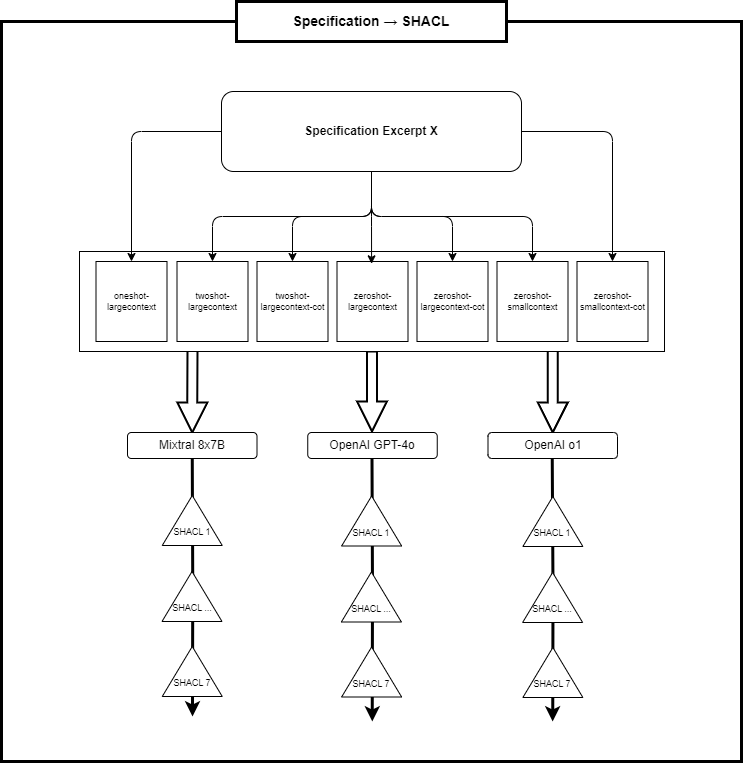

The diagram above was exported from draw.io. Its source (the exported page's mxGraphModel, read from the mxfile embedded in the PNG):
<mxGraphModel dx="1434" dy="1671" grid="1" gridSize="10" guides="1" tooltips="1" connect="1" arrows="1" fold="1" page="1" pageScale="1" pageWidth="1169" pageHeight="827" math="0" shadow="0">
  <root>
    <mxCell id="0" />
    <mxCell id="1" parent="0" />
    <mxCell id="FriIXbqn17BmP6a7B8vI-57" value="" style="whiteSpace=wrap;html=1;aspect=fixed;fillColor=none;strokeWidth=3;movable=1;resizable=1;rotatable=1;deletable=1;editable=1;locked=0;connectable=1;" parent="1" vertex="1">
      <mxGeometry x="990" y="10" width="740" height="740" as="geometry" />
    </mxCell>
    <mxCell id="3RGotDAST7tEpYwR5pgS-62" style="edgeStyle=orthogonalEdgeStyle;rounded=0;orthogonalLoop=1;jettySize=auto;html=1;strokeWidth=3;movable=1;resizable=1;rotatable=1;deletable=1;editable=1;locked=0;connectable=1;" parent="1" edge="1">
      <mxGeometry relative="1" as="geometry">
        <mxPoint x="1541.1399999999999" y="710" as="targetPoint" />
        <mxPoint x="1540.873333333333" y="447" as="sourcePoint" />
      </mxGeometry>
    </mxCell>
    <mxCell id="3RGotDAST7tEpYwR5pgS-61" style="edgeStyle=orthogonalEdgeStyle;rounded=0;orthogonalLoop=1;jettySize=auto;html=1;strokeWidth=3;movable=1;resizable=1;rotatable=1;deletable=1;editable=1;locked=0;connectable=1;" parent="1" edge="1">
      <mxGeometry relative="1" as="geometry">
        <mxPoint x="1360.77" y="710" as="targetPoint" />
        <mxPoint x="1360.503333333333" y="447" as="sourcePoint" />
      </mxGeometry>
    </mxCell>
    <mxCell id="FriIXbqn17BmP6a7B8vI-78" value="&lt;font style=&quot;&quot;&gt;&lt;span style=&quot;font-size: 14px;&quot;&gt;&lt;b&gt;Specification → SHACL&lt;/b&gt;&lt;/span&gt;&lt;/font&gt;" style="rounded=0;whiteSpace=wrap;html=1;fillColor=default;strokeWidth=3;movable=1;resizable=1;rotatable=1;deletable=1;editable=1;locked=0;connectable=1;" parent="1" vertex="1">
      <mxGeometry x="1225" y="-10" width="270" height="40" as="geometry" />
    </mxCell>
    <mxCell id="FriIXbqn17BmP6a7B8vI-79" value="&lt;b&gt;Specification Excerpt X&lt;/b&gt;" style="rounded=1;whiteSpace=wrap;html=1;movable=1;resizable=1;rotatable=1;deletable=1;editable=1;locked=0;connectable=1;" parent="1" vertex="1">
      <mxGeometry x="1210" y="80" width="300" height="80" as="geometry" />
    </mxCell>
    <mxCell id="3RGotDAST7tEpYwR5pgS-56" style="edgeStyle=orthogonalEdgeStyle;rounded=0;orthogonalLoop=1;jettySize=auto;html=1;shape=arrow;fillColor=none;strokeWidth=2;exitX=0.5;exitY=1;exitDx=0;exitDy=0;exitPerimeter=0;movable=1;resizable=1;rotatable=1;deletable=1;editable=1;locked=0;connectable=1;" parent="1" source="FriIXbqn17BmP6a7B8vI-80" edge="1">
      <mxGeometry relative="1" as="geometry">
        <mxPoint x="1360.5" y="420" as="targetPoint" />
      </mxGeometry>
    </mxCell>
    <mxCell id="3RGotDAST7tEpYwR5pgS-57" style="edgeStyle=orthogonalEdgeStyle;rounded=0;orthogonalLoop=1;jettySize=auto;html=1;entryX=0.5;entryY=0;entryDx=0;entryDy=0;shape=arrow;fillColor=none;strokeWidth=2;exitX=0.809;exitY=0.995;exitDx=0;exitDy=0;exitPerimeter=0;movable=1;resizable=1;rotatable=1;deletable=1;editable=1;locked=0;connectable=1;" parent="1" source="FriIXbqn17BmP6a7B8vI-80" target="3RGotDAST7tEpYwR5pgS-16" edge="1">
      <mxGeometry relative="1" as="geometry" />
    </mxCell>
    <mxCell id="3RGotDAST7tEpYwR5pgS-58" style="edgeStyle=orthogonalEdgeStyle;rounded=0;orthogonalLoop=1;jettySize=auto;html=1;entryX=0.5;entryY=0;entryDx=0;entryDy=0;shape=arrow;fillColor=none;strokeWidth=2;exitX=0.193;exitY=0.987;exitDx=0;exitDy=0;exitPerimeter=0;movable=1;resizable=1;rotatable=1;deletable=1;editable=1;locked=0;connectable=1;" parent="1" source="FriIXbqn17BmP6a7B8vI-80" target="3RGotDAST7tEpYwR5pgS-17" edge="1">
      <mxGeometry relative="1" as="geometry" />
    </mxCell>
    <mxCell id="FriIXbqn17BmP6a7B8vI-80" value="" style="rounded=0;whiteSpace=wrap;html=1;movable=1;resizable=1;rotatable=1;deletable=1;editable=1;locked=0;connectable=1;" parent="1" vertex="1">
      <mxGeometry x="1068" y="240" width="585" height="100" as="geometry" />
    </mxCell>
    <mxCell id="3RGotDAST7tEpYwR5pgS-6" value="oneshot-largecontext" style="rounded=0;whiteSpace=wrap;html=1;fontSize=9;movable=1;resizable=1;rotatable=1;deletable=1;editable=1;locked=0;connectable=1;" parent="1" vertex="1">
      <mxGeometry x="1084.5" y="250" width="71" height="80" as="geometry" />
    </mxCell>
    <mxCell id="3RGotDAST7tEpYwR5pgS-7" value="twoshot-largecontext" style="rounded=0;whiteSpace=wrap;html=1;fontSize=9;movable=1;resizable=1;rotatable=1;deletable=1;editable=1;locked=0;connectable=1;" parent="1" vertex="1">
      <mxGeometry x="1165.5" y="250" width="71" height="80" as="geometry" />
    </mxCell>
    <mxCell id="3RGotDAST7tEpYwR5pgS-8" value="twoshot-largecontext-cot" style="rounded=0;whiteSpace=wrap;html=1;fontSize=9;movable=1;resizable=1;rotatable=1;deletable=1;editable=1;locked=0;connectable=1;" parent="1" vertex="1">
      <mxGeometry x="1245.5" y="250" width="71" height="80" as="geometry" />
    </mxCell>
    <mxCell id="3RGotDAST7tEpYwR5pgS-9" value="zeroshot-largecontext" style="rounded=0;whiteSpace=wrap;html=1;fontSize=9;movable=1;resizable=1;rotatable=1;deletable=1;editable=1;locked=0;connectable=1;" parent="1" vertex="1">
      <mxGeometry x="1325.5" y="250" width="71" height="80" as="geometry" />
    </mxCell>
    <mxCell id="3RGotDAST7tEpYwR5pgS-10" value="zeroshot-largecontext-cot" style="rounded=0;whiteSpace=wrap;html=1;fontSize=9;movable=1;resizable=1;rotatable=1;deletable=1;editable=1;locked=0;connectable=1;" parent="1" vertex="1">
      <mxGeometry x="1405.5" y="250" width="71" height="80" as="geometry" />
    </mxCell>
    <mxCell id="3RGotDAST7tEpYwR5pgS-11" value="zeroshot-smallcontext" style="rounded=0;whiteSpace=wrap;html=1;fontSize=9;movable=1;resizable=1;rotatable=1;deletable=1;editable=1;locked=0;connectable=1;" parent="1" vertex="1">
      <mxGeometry x="1485.5" y="250" width="71" height="80" as="geometry" />
    </mxCell>
    <mxCell id="3RGotDAST7tEpYwR5pgS-12" value="zeroshot-smallcontext-cot" style="rounded=0;whiteSpace=wrap;html=1;fontSize=9;movable=1;resizable=1;rotatable=1;deletable=1;editable=1;locked=0;connectable=1;" parent="1" vertex="1">
      <mxGeometry x="1565.5" y="250" width="71" height="80" as="geometry" />
    </mxCell>
    <mxCell id="3RGotDAST7tEpYwR5pgS-13" value="OpenAI GPT-4o" style="rounded=1;whiteSpace=wrap;html=1;movable=1;resizable=1;rotatable=1;deletable=1;editable=1;locked=0;connectable=1;" parent="1" vertex="1">
      <mxGeometry x="1296.25" y="421" width="129.5" height="26" as="geometry" />
    </mxCell>
    <mxCell id="3RGotDAST7tEpYwR5pgS-16" value="OpenAI o1" style="rounded=1;whiteSpace=wrap;html=1;movable=1;resizable=1;rotatable=1;deletable=1;editable=1;locked=0;connectable=1;" parent="1" vertex="1">
      <mxGeometry x="1476.5" y="421" width="129.5" height="26" as="geometry" />
    </mxCell>
    <mxCell id="3RGotDAST7tEpYwR5pgS-60" style="edgeStyle=orthogonalEdgeStyle;rounded=0;orthogonalLoop=1;jettySize=auto;html=1;strokeWidth=3;movable=1;resizable=1;rotatable=1;deletable=1;editable=1;locked=0;connectable=1;" parent="1" edge="1">
      <mxGeometry relative="1" as="geometry">
        <mxPoint x="1181" y="705" as="targetPoint" />
        <mxPoint x="1180.7333333333331" y="442" as="sourcePoint" />
      </mxGeometry>
    </mxCell>
    <mxCell id="3RGotDAST7tEpYwR5pgS-17" value="Mixtral 8x7B" style="rounded=1;whiteSpace=wrap;html=1;movable=1;resizable=1;rotatable=1;deletable=1;editable=1;locked=0;connectable=1;" parent="1" vertex="1">
      <mxGeometry x="1116" y="421" width="129.5" height="26" as="geometry" />
    </mxCell>
    <mxCell id="3RGotDAST7tEpYwR5pgS-19" value="" style="triangle;whiteSpace=wrap;html=1;rotation=-90;movable=1;resizable=1;rotatable=1;deletable=1;editable=1;locked=0;connectable=1;" parent="1" vertex="1">
      <mxGeometry x="1155.75" y="479" width="50" height="60" as="geometry" />
    </mxCell>
    <mxCell id="3RGotDAST7tEpYwR5pgS-22" value="&lt;font style=&quot;font-size: 9px;&quot;&gt;SHACL 1&lt;/font&gt;" style="text;strokeColor=none;fillColor=none;align=center;verticalAlign=middle;spacingLeft=4;spacingRight=4;overflow=hidden;points=[[0,0.5],[1,0.5]];portConstraint=eastwest;rotatable=1;whiteSpace=wrap;html=1;movable=1;resizable=1;deletable=1;editable=1;locked=0;connectable=1;" parent="1" vertex="1">
      <mxGeometry x="1155.75" y="510" width="50" height="20" as="geometry" />
    </mxCell>
    <mxCell id="3RGotDAST7tEpYwR5pgS-23" value="" style="triangle;whiteSpace=wrap;html=1;rotation=-90;movable=1;resizable=1;rotatable=1;deletable=1;editable=1;locked=0;connectable=1;" parent="1" vertex="1">
      <mxGeometry x="1155.5" y="555" width="50" height="60" as="geometry" />
    </mxCell>
    <mxCell id="3RGotDAST7tEpYwR5pgS-24" value="&lt;font style=&quot;font-size: 9px;&quot;&gt;SHACL ...&lt;/font&gt;" style="text;strokeColor=none;fillColor=none;align=center;verticalAlign=middle;spacingLeft=4;spacingRight=4;overflow=hidden;points=[[0,0.5],[1,0.5]];portConstraint=eastwest;rotatable=1;whiteSpace=wrap;html=1;movable=1;resizable=1;deletable=1;editable=1;locked=0;connectable=1;" parent="1" vertex="1">
      <mxGeometry x="1155.5" y="586" width="50" height="20" as="geometry" />
    </mxCell>
    <mxCell id="3RGotDAST7tEpYwR5pgS-25" value="" style="triangle;whiteSpace=wrap;html=1;rotation=-90;movable=1;resizable=1;rotatable=1;deletable=1;editable=1;locked=0;connectable=1;" parent="1" vertex="1">
      <mxGeometry x="1155.75" y="630" width="50" height="60" as="geometry" />
    </mxCell>
    <mxCell id="3RGotDAST7tEpYwR5pgS-26" value="&lt;font style=&quot;font-size: 9px;&quot;&gt;SHACL 7&lt;/font&gt;" style="text;strokeColor=none;fillColor=none;align=center;verticalAlign=middle;spacingLeft=4;spacingRight=4;overflow=hidden;points=[[0,0.5],[1,0.5]];portConstraint=eastwest;rotatable=1;whiteSpace=wrap;html=1;movable=1;resizable=1;deletable=1;editable=1;locked=0;connectable=1;" parent="1" vertex="1">
      <mxGeometry x="1155.75" y="661" width="50" height="20" as="geometry" />
    </mxCell>
    <mxCell id="3RGotDAST7tEpYwR5pgS-27" value="" style="triangle;whiteSpace=wrap;html=1;rotation=-90;movable=1;resizable=1;rotatable=1;deletable=1;editable=1;locked=0;connectable=1;" parent="1" vertex="1">
      <mxGeometry x="1335.13" y="479.5" width="50" height="60" as="geometry" />
    </mxCell>
    <mxCell id="3RGotDAST7tEpYwR5pgS-28" value="&lt;font style=&quot;font-size: 9px;&quot;&gt;SHACL 1&lt;/font&gt;" style="text;strokeColor=none;fillColor=none;align=center;verticalAlign=middle;spacingLeft=4;spacingRight=4;overflow=hidden;points=[[0,0.5],[1,0.5]];portConstraint=eastwest;rotatable=1;whiteSpace=wrap;html=1;movable=1;resizable=1;deletable=1;editable=1;locked=0;connectable=1;" parent="1" vertex="1">
      <mxGeometry x="1335.13" y="510.5" width="50" height="20" as="geometry" />
    </mxCell>
    <mxCell id="3RGotDAST7tEpYwR5pgS-29" value="" style="triangle;whiteSpace=wrap;html=1;rotation=-90;movable=1;resizable=1;rotatable=1;deletable=1;editable=1;locked=0;connectable=1;" parent="1" vertex="1">
      <mxGeometry x="1334.88" y="555.5" width="50" height="60" as="geometry" />
    </mxCell>
    <mxCell id="3RGotDAST7tEpYwR5pgS-30" value="&lt;font style=&quot;font-size: 9px;&quot;&gt;SHACL ...&lt;/font&gt;" style="text;strokeColor=none;fillColor=none;align=center;verticalAlign=middle;spacingLeft=4;spacingRight=4;overflow=hidden;points=[[0,0.5],[1,0.5]];portConstraint=eastwest;rotatable=1;whiteSpace=wrap;html=1;movable=1;resizable=1;deletable=1;editable=1;locked=0;connectable=1;" parent="1" vertex="1">
      <mxGeometry x="1334.88" y="586.5" width="50" height="20" as="geometry" />
    </mxCell>
    <mxCell id="3RGotDAST7tEpYwR5pgS-31" value="" style="triangle;whiteSpace=wrap;html=1;rotation=-90;movable=1;resizable=1;rotatable=1;deletable=1;editable=1;locked=0;connectable=1;" parent="1" vertex="1">
      <mxGeometry x="1335.13" y="630.5" width="50" height="60" as="geometry" />
    </mxCell>
    <mxCell id="3RGotDAST7tEpYwR5pgS-32" value="&lt;font style=&quot;font-size: 9px;&quot;&gt;SHACL 7&lt;/font&gt;" style="text;strokeColor=none;fillColor=none;align=center;verticalAlign=middle;spacingLeft=4;spacingRight=4;overflow=hidden;points=[[0,0.5],[1,0.5]];portConstraint=eastwest;rotatable=1;whiteSpace=wrap;html=1;movable=1;resizable=1;deletable=1;editable=1;locked=0;connectable=1;" parent="1" vertex="1">
      <mxGeometry x="1335.13" y="661.5" width="50" height="20" as="geometry" />
    </mxCell>
    <mxCell id="3RGotDAST7tEpYwR5pgS-33" value="" style="triangle;whiteSpace=wrap;html=1;rotation=-90;movable=1;resizable=1;rotatable=1;deletable=1;editable=1;locked=0;connectable=1;" parent="1" vertex="1">
      <mxGeometry x="1516.3700000000001" y="480" width="50" height="60" as="geometry" />
    </mxCell>
    <mxCell id="3RGotDAST7tEpYwR5pgS-34" value="&lt;font style=&quot;font-size: 9px;&quot;&gt;SHACL 1&lt;/font&gt;" style="text;strokeColor=none;fillColor=none;align=center;verticalAlign=middle;spacingLeft=4;spacingRight=4;overflow=hidden;points=[[0,0.5],[1,0.5]];portConstraint=eastwest;rotatable=1;whiteSpace=wrap;html=1;movable=1;resizable=1;deletable=1;editable=1;locked=0;connectable=1;" parent="1" vertex="1">
      <mxGeometry x="1516.3700000000001" y="511" width="50" height="20" as="geometry" />
    </mxCell>
    <mxCell id="3RGotDAST7tEpYwR5pgS-35" value="" style="triangle;whiteSpace=wrap;html=1;rotation=-90;movable=1;resizable=1;rotatable=1;deletable=1;editable=1;locked=0;connectable=1;" parent="1" vertex="1">
      <mxGeometry x="1516.1200000000001" y="556" width="50" height="60" as="geometry" />
    </mxCell>
    <mxCell id="3RGotDAST7tEpYwR5pgS-36" value="&lt;font style=&quot;font-size: 9px;&quot;&gt;SHACL ...&lt;/font&gt;" style="text;strokeColor=none;fillColor=none;align=center;verticalAlign=middle;spacingLeft=4;spacingRight=4;overflow=hidden;points=[[0,0.5],[1,0.5]];portConstraint=eastwest;rotatable=1;whiteSpace=wrap;html=1;movable=1;resizable=1;deletable=1;editable=1;locked=0;connectable=1;" parent="1" vertex="1">
      <mxGeometry x="1516.1200000000001" y="587" width="50" height="20" as="geometry" />
    </mxCell>
    <mxCell id="3RGotDAST7tEpYwR5pgS-37" value="" style="triangle;whiteSpace=wrap;html=1;rotation=-90;movable=1;resizable=1;rotatable=1;deletable=1;editable=1;locked=0;connectable=1;" parent="1" vertex="1">
      <mxGeometry x="1516.3700000000001" y="631" width="50" height="60" as="geometry" />
    </mxCell>
    <mxCell id="3RGotDAST7tEpYwR5pgS-38" value="&lt;font style=&quot;font-size: 9px;&quot;&gt;SHACL 7&lt;/font&gt;" style="text;strokeColor=none;fillColor=none;align=center;verticalAlign=middle;spacingLeft=4;spacingRight=4;overflow=hidden;points=[[0,0.5],[1,0.5]];portConstraint=eastwest;rotatable=1;whiteSpace=wrap;html=1;movable=1;resizable=1;deletable=1;editable=1;locked=0;connectable=1;" parent="1" vertex="1">
      <mxGeometry x="1516.3700000000001" y="662" width="50" height="20" as="geometry" />
    </mxCell>
    <mxCell id="3RGotDAST7tEpYwR5pgS-46" style="edgeStyle=orthogonalEdgeStyle;rounded=1;orthogonalLoop=1;jettySize=auto;html=1;entryX=0.487;entryY=0.029;entryDx=0;entryDy=0;entryPerimeter=0;curved=0;movable=1;resizable=1;rotatable=1;deletable=1;editable=1;locked=0;connectable=1;" parent="1" source="FriIXbqn17BmP6a7B8vI-79" target="3RGotDAST7tEpYwR5pgS-9" edge="1">
      <mxGeometry relative="1" as="geometry" />
    </mxCell>
    <mxCell id="3RGotDAST7tEpYwR5pgS-47" style="edgeStyle=orthogonalEdgeStyle;rounded=1;orthogonalLoop=1;jettySize=auto;html=1;entryX=0.5;entryY=0;entryDx=0;entryDy=0;curved=0;movable=1;resizable=1;rotatable=1;deletable=1;editable=1;locked=0;connectable=1;" parent="1" source="FriIXbqn17BmP6a7B8vI-79" target="3RGotDAST7tEpYwR5pgS-10" edge="1">
      <mxGeometry relative="1" as="geometry" />
    </mxCell>
    <mxCell id="3RGotDAST7tEpYwR5pgS-42" style="edgeStyle=orthogonalEdgeStyle;rounded=1;orthogonalLoop=1;jettySize=auto;html=1;entryX=0.5;entryY=0;entryDx=0;entryDy=0;curved=0;movable=1;resizable=1;rotatable=1;deletable=1;editable=1;locked=0;connectable=1;" parent="1" source="FriIXbqn17BmP6a7B8vI-79" target="3RGotDAST7tEpYwR5pgS-11" edge="1">
      <mxGeometry relative="1" as="geometry" />
    </mxCell>
    <mxCell id="3RGotDAST7tEpYwR5pgS-41" style="edgeStyle=orthogonalEdgeStyle;rounded=1;orthogonalLoop=1;jettySize=auto;html=1;entryX=0.5;entryY=0;entryDx=0;entryDy=0;curved=0;movable=1;resizable=1;rotatable=1;deletable=1;editable=1;locked=0;connectable=1;" parent="1" source="FriIXbqn17BmP6a7B8vI-79" target="3RGotDAST7tEpYwR5pgS-12" edge="1">
      <mxGeometry relative="1" as="geometry" />
    </mxCell>
    <mxCell id="3RGotDAST7tEpYwR5pgS-43" style="edgeStyle=orthogonalEdgeStyle;rounded=1;orthogonalLoop=1;jettySize=auto;html=1;entryX=0.5;entryY=0;entryDx=0;entryDy=0;curved=0;movable=1;resizable=1;rotatable=1;deletable=1;editable=1;locked=0;connectable=1;" parent="1" source="FriIXbqn17BmP6a7B8vI-79" target="3RGotDAST7tEpYwR5pgS-8" edge="1">
      <mxGeometry relative="1" as="geometry" />
    </mxCell>
    <mxCell id="3RGotDAST7tEpYwR5pgS-40" style="edgeStyle=orthogonalEdgeStyle;rounded=1;orthogonalLoop=1;jettySize=auto;html=1;entryX=0.5;entryY=0;entryDx=0;entryDy=0;curved=0;movable=1;resizable=1;rotatable=1;deletable=1;editable=1;locked=0;connectable=1;" parent="1" source="FriIXbqn17BmP6a7B8vI-79" target="3RGotDAST7tEpYwR5pgS-7" edge="1">
      <mxGeometry relative="1" as="geometry" />
    </mxCell>
    <mxCell id="3RGotDAST7tEpYwR5pgS-39" style="edgeStyle=orthogonalEdgeStyle;rounded=1;orthogonalLoop=1;jettySize=auto;html=1;entryX=0.5;entryY=0;entryDx=0;entryDy=0;curved=0;movable=1;resizable=1;rotatable=1;deletable=1;editable=1;locked=0;connectable=1;" parent="1" source="FriIXbqn17BmP6a7B8vI-79" target="3RGotDAST7tEpYwR5pgS-6" edge="1">
      <mxGeometry relative="1" as="geometry" />
    </mxCell>
  </root>
</mxGraphModel>